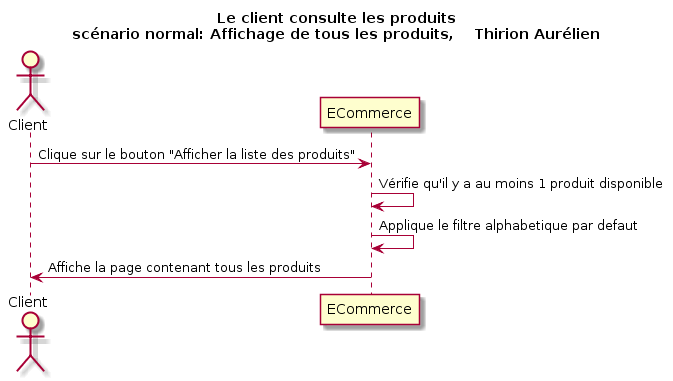

The diagram above was rendered by PlantUML. Its source (embedded in the PNG):
@startuml
Title Le client consulte les produits\nscénario normal: Affichage de tous les produits,    Thirion Aurélien
Actor Client as v
participant ECommerce as a

v -> a : Clique sur le bouton "Afficher la liste des produits"
a -> a: Vérifie qu'il y a au moins 1 produit disponible
a -> a : Applique le filtre alphabetique par defaut
v <- a : Affiche la page contenant tous les produits
@enduml